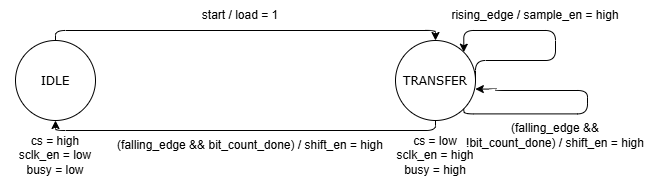

The diagram above was exported from draw.io. Its source (the exported page's mxGraphModel, read from the mxfile embedded in the PNG):
<mxGraphModel dx="1030" dy="527" grid="1" gridSize="10" guides="1" tooltips="1" connect="1" arrows="1" fold="1" page="1" pageScale="1" pageWidth="850" pageHeight="1100" math="0" shadow="0">
  <root>
    <mxCell id="0" />
    <mxCell id="1" parent="0" />
    <mxCell id="--DKiglUTD6xOjKJGqrY-1" parent="1" style="ellipse;whiteSpace=wrap;html=1;shapeInside=1;aspect=fixed;fontFamily=Verdana;" value="IDLE" vertex="1">
      <mxGeometry height="80" width="80" x="210" y="180" as="geometry" />
    </mxCell>
    <mxCell id="--DKiglUTD6xOjKJGqrY-2" parent="1" style="ellipse;whiteSpace=wrap;html=1;shapeInside=1;aspect=fixed;fontFamily=Verdana;" value="TRANSFER" vertex="1">
      <mxGeometry height="80" width="80" x="590" y="180" as="geometry" />
    </mxCell>
    <mxCell id="--DKiglUTD6xOjKJGqrY-3" parent="1" style="text;html=1;whiteSpace=wrap;strokeColor=none;fillColor=none;align=center;verticalAlign=middle;rounded=0;" value="cs = high&lt;div&gt;sclk_en = low&lt;/div&gt;&lt;div&gt;busy = low&lt;/div&gt;" vertex="1">
      <mxGeometry height="30" width="110" x="195" y="280" as="geometry" />
    </mxCell>
    <mxCell id="--DKiglUTD6xOjKJGqrY-4" parent="1" style="text;html=1;whiteSpace=wrap;strokeColor=none;fillColor=none;align=center;verticalAlign=middle;rounded=0;" value="cs = low&lt;div&gt;sclk_en = high&lt;/div&gt;&lt;div&gt;busy = high&lt;/div&gt;" vertex="1">
      <mxGeometry height="30" width="110" x="575" y="280" as="geometry" />
    </mxCell>
    <mxCell id="--DKiglUTD6xOjKJGqrY-6" edge="1" parent="1" source="--DKiglUTD6xOjKJGqrY-1" style="endArrow=classic;html=1;rounded=1;exitX=0.5;exitY=0;exitDx=0;exitDy=0;entryX=0.5;entryY=0;entryDx=0;entryDy=0;edgeStyle=orthogonalEdgeStyle;" target="--DKiglUTD6xOjKJGqrY-2" value="">
      <mxGeometry height="50" relative="1" width="50" as="geometry">
        <mxPoint x="460" y="280" as="sourcePoint" />
        <mxPoint x="510" y="230" as="targetPoint" />
      </mxGeometry>
    </mxCell>
    <mxCell id="--DKiglUTD6xOjKJGqrY-7" parent="1" style="text;html=1;whiteSpace=wrap;strokeColor=none;fillColor=none;align=center;verticalAlign=middle;rounded=0;" value="start / load = 1" vertex="1">
      <mxGeometry height="30" width="110" x="380" y="140" as="geometry" />
    </mxCell>
    <mxCell id="--DKiglUTD6xOjKJGqrY-8" edge="1" parent="1" source="--DKiglUTD6xOjKJGqrY-2" style="endArrow=classic;html=1;rounded=1;exitX=0.5;exitY=1;exitDx=0;exitDy=0;entryX=0.5;entryY=1;entryDx=0;entryDy=0;edgeStyle=orthogonalEdgeStyle;" target="--DKiglUTD6xOjKJGqrY-1" value="">
      <mxGeometry height="50" relative="1" width="50" as="geometry">
        <mxPoint x="300" y="330" as="sourcePoint" />
        <mxPoint x="680" y="330" as="targetPoint" />
      </mxGeometry>
    </mxCell>
    <mxCell id="--DKiglUTD6xOjKJGqrY-10" parent="1" style="text;html=1;whiteSpace=wrap;strokeColor=none;fillColor=none;align=center;verticalAlign=middle;rounded=0;" value="(falling_edge &amp;amp;&amp;amp; bit_count_done) / shift_en = high" vertex="1">
      <mxGeometry height="30" width="280" x="305" y="270" as="geometry" />
    </mxCell>
    <mxCell id="--DKiglUTD6xOjKJGqrY-11" edge="1" parent="1" source="--DKiglUTD6xOjKJGqrY-2" style="curved=0;endArrow=classic;html=1;rounded=1;exitX=1;exitY=0.5;exitDx=0;exitDy=0;entryX=1;entryY=0;entryDx=0;entryDy=0;edgeStyle=orthogonalEdgeStyle;innerLoopWaypoints=1;" target="--DKiglUTD6xOjKJGqrY-2" value="">
      <mxGeometry height="50" relative="1" width="50" as="geometry">
        <Array as="points">
          <mxPoint x="670" y="200.03" />
          <mxPoint x="750" y="200.03" />
          <mxPoint x="750" y="170.03" />
          <mxPoint x="658.28" y="170.03" />
        </Array>
        <mxPoint x="600" y="220" as="sourcePoint" />
        <mxPoint x="720" y="180" as="targetPoint" />
      </mxGeometry>
    </mxCell>
    <mxCell id="--DKiglUTD6xOjKJGqrY-12" parent="1" style="text;html=1;whiteSpace=wrap;strokeColor=none;fillColor=none;align=center;verticalAlign=middle;rounded=0;" value="rising_edge / sample_en = high" vertex="1">
      <mxGeometry height="30" width="180" x="640" y="140" as="geometry" />
    </mxCell>
    <mxCell id="--DKiglUTD6xOjKJGqrY-13" edge="1" parent="1" source="--DKiglUTD6xOjKJGqrY-2" style="curved=0;endArrow=classic;html=1;rounded=1;exitX=1;exitY=1;exitDx=0;exitDy=0;entryX=0.998;entryY=0.607;entryDx=0;entryDy=0;edgeStyle=orthogonalEdgeStyle;innerLoopWaypoints=1;entryPerimeter=0;" target="--DKiglUTD6xOjKJGqrY-2" value="">
      <mxGeometry height="50" relative="1" width="50" as="geometry">
        <Array as="points">
          <mxPoint x="658.28" y="253.41" />
          <mxPoint x="782" y="253.41" />
          <mxPoint x="782" y="230.03" />
          <mxPoint x="690.28" y="230.03" />
          <mxPoint x="690.28" y="228.59" />
        </Array>
        <mxPoint x="702" y="279.97" as="sourcePoint" />
        <mxPoint x="690" y="251.97" as="targetPoint" />
      </mxGeometry>
    </mxCell>
    <mxCell id="--DKiglUTD6xOjKJGqrY-14" parent="1" style="text;html=1;whiteSpace=wrap;strokeColor=none;fillColor=none;align=center;verticalAlign=middle;rounded=0;" value="(falling_edge &amp;amp;&amp;amp; !bit_count_done) / shift_en = high" vertex="1">
      <mxGeometry height="30" width="180" x="660" y="260" as="geometry" />
    </mxCell>
  </root>
</mxGraphModel>